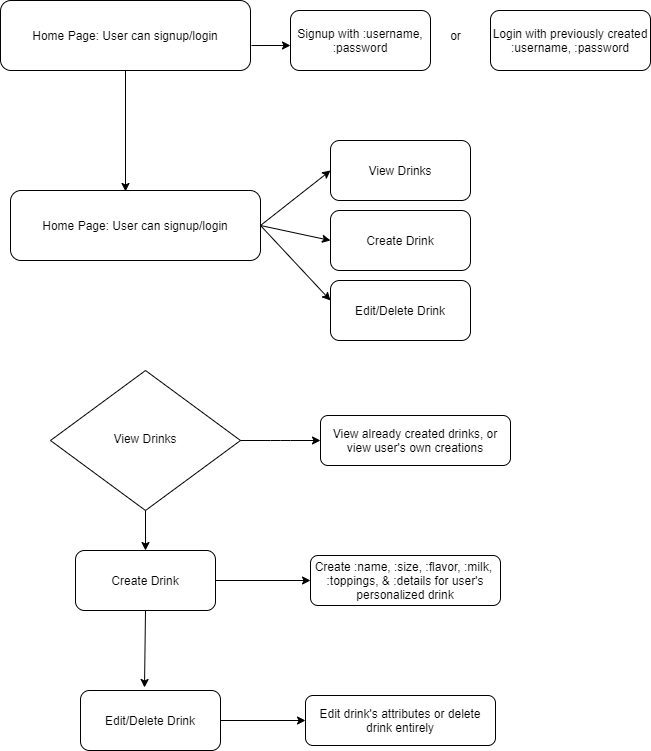

The diagram above was exported from draw.io. Its source (the exported page's mxGraphModel, read from the mxfile embedded in the PNG):
<mxGraphModel dx="1422" dy="800" grid="1" gridSize="10" guides="1" tooltips="1" connect="1" arrows="1" fold="1" page="1" pageScale="1" pageWidth="827" pageHeight="1169" math="0" shadow="0">
  <root>
    <mxCell id="WIyWlLk6GJQsqaUBKTNV-0" />
    <mxCell id="WIyWlLk6GJQsqaUBKTNV-1" parent="WIyWlLk6GJQsqaUBKTNV-0" />
    <mxCell id="WIyWlLk6GJQsqaUBKTNV-3" value="Home Page: User can signup/login" style="rounded=1;whiteSpace=wrap;html=1;fontSize=12;glass=0;strokeWidth=1;shadow=0;" parent="WIyWlLk6GJQsqaUBKTNV-1" vertex="1">
      <mxGeometry x="30" y="50" width="250" height="70" as="geometry" />
    </mxCell>
    <mxCell id="WIyWlLk6GJQsqaUBKTNV-7" value="Signup with :username, :password" style="rounded=1;whiteSpace=wrap;html=1;fontSize=12;glass=0;strokeWidth=1;shadow=0;" parent="WIyWlLk6GJQsqaUBKTNV-1" vertex="1">
      <mxGeometry x="320" y="60" width="140" height="60" as="geometry" />
    </mxCell>
    <mxCell id="WIyWlLk6GJQsqaUBKTNV-10" value="View Drinks" style="rhombus;whiteSpace=wrap;html=1;shadow=0;fontFamily=Helvetica;fontSize=12;align=center;strokeWidth=1;spacing=6;spacingTop=-4;" parent="WIyWlLk6GJQsqaUBKTNV-1" vertex="1">
      <mxGeometry x="80" y="420" width="190" height="140" as="geometry" />
    </mxCell>
    <mxCell id="WIyWlLk6GJQsqaUBKTNV-11" value="View already created drinks, or view user's own creations" style="rounded=1;whiteSpace=wrap;html=1;fontSize=12;glass=0;strokeWidth=1;shadow=0;" parent="WIyWlLk6GJQsqaUBKTNV-1" vertex="1">
      <mxGeometry x="350" y="465" width="190" height="50" as="geometry" />
    </mxCell>
    <mxCell id="WIyWlLk6GJQsqaUBKTNV-12" value="Login with previously created :username, :password" style="rounded=1;whiteSpace=wrap;html=1;fontSize=12;glass=0;strokeWidth=1;shadow=0;" parent="WIyWlLk6GJQsqaUBKTNV-1" vertex="1">
      <mxGeometry x="520" y="60" width="160" height="60" as="geometry" />
    </mxCell>
    <mxCell id="g0e4m6J7LZLsEZFL6eVu-0" value="or" style="text;html=1;align=center;verticalAlign=middle;resizable=0;points=[];autosize=1;strokeColor=none;" vertex="1" parent="WIyWlLk6GJQsqaUBKTNV-1">
      <mxGeometry x="470" y="75" width="30" height="20" as="geometry" />
    </mxCell>
    <mxCell id="g0e4m6J7LZLsEZFL6eVu-1" value="Home Page: User can signup/login" style="rounded=1;whiteSpace=wrap;html=1;fontSize=12;glass=0;strokeWidth=1;shadow=0;" vertex="1" parent="WIyWlLk6GJQsqaUBKTNV-1">
      <mxGeometry x="40" y="240" width="250" height="70" as="geometry" />
    </mxCell>
    <mxCell id="g0e4m6J7LZLsEZFL6eVu-2" value="Edit/Delete Drink" style="rounded=1;whiteSpace=wrap;html=1;fontSize=12;glass=0;strokeWidth=1;shadow=0;" vertex="1" parent="WIyWlLk6GJQsqaUBKTNV-1">
      <mxGeometry x="360" y="330" width="140" height="60" as="geometry" />
    </mxCell>
    <mxCell id="g0e4m6J7LZLsEZFL6eVu-3" value="Create Drink" style="rounded=1;whiteSpace=wrap;html=1;fontSize=12;glass=0;strokeWidth=1;shadow=0;" vertex="1" parent="WIyWlLk6GJQsqaUBKTNV-1">
      <mxGeometry x="360" y="260" width="140" height="60" as="geometry" />
    </mxCell>
    <mxCell id="g0e4m6J7LZLsEZFL6eVu-4" value="View Drinks" style="rounded=1;whiteSpace=wrap;html=1;fontSize=12;glass=0;strokeWidth=1;shadow=0;" vertex="1" parent="WIyWlLk6GJQsqaUBKTNV-1">
      <mxGeometry x="360" y="190" width="140" height="60" as="geometry" />
    </mxCell>
    <mxCell id="g0e4m6J7LZLsEZFL6eVu-5" value="Edit/Delete Drink" style="rounded=1;whiteSpace=wrap;html=1;fontSize=12;glass=0;strokeWidth=1;shadow=0;" vertex="1" parent="WIyWlLk6GJQsqaUBKTNV-1">
      <mxGeometry x="110" y="740" width="140" height="60" as="geometry" />
    </mxCell>
    <mxCell id="g0e4m6J7LZLsEZFL6eVu-6" value="Create Drink" style="rounded=1;whiteSpace=wrap;html=1;fontSize=12;glass=0;strokeWidth=1;shadow=0;" vertex="1" parent="WIyWlLk6GJQsqaUBKTNV-1">
      <mxGeometry x="105" y="600" width="140" height="60" as="geometry" />
    </mxCell>
    <mxCell id="g0e4m6J7LZLsEZFL6eVu-7" value="Create :name, :size, :flavor, :milk,&amp;nbsp;&lt;br&gt;:toppings, &amp;amp; :details for user's personalized drink" style="rounded=1;whiteSpace=wrap;html=1;fontSize=12;glass=0;strokeWidth=1;shadow=0;" vertex="1" parent="WIyWlLk6GJQsqaUBKTNV-1">
      <mxGeometry x="340" y="605" width="190" height="50" as="geometry" />
    </mxCell>
    <mxCell id="g0e4m6J7LZLsEZFL6eVu-8" value="Edit drink's attributes or delete drink entirely" style="rounded=1;whiteSpace=wrap;html=1;fontSize=12;glass=0;strokeWidth=1;shadow=0;" vertex="1" parent="WIyWlLk6GJQsqaUBKTNV-1">
      <mxGeometry x="335" y="745" width="190" height="50" as="geometry" />
    </mxCell>
    <mxCell id="g0e4m6J7LZLsEZFL6eVu-9" value="" style="endArrow=classic;html=1;exitX=1;exitY=0.5;exitDx=0;exitDy=0;entryX=0;entryY=0.5;entryDx=0;entryDy=0;" edge="1" parent="WIyWlLk6GJQsqaUBKTNV-1" source="WIyWlLk6GJQsqaUBKTNV-10" target="WIyWlLk6GJQsqaUBKTNV-11">
      <mxGeometry width="50" height="50" relative="1" as="geometry">
        <mxPoint x="390" y="580" as="sourcePoint" />
        <mxPoint x="440" y="530" as="targetPoint" />
        <Array as="points">
          <mxPoint x="310" y="490" />
        </Array>
      </mxGeometry>
    </mxCell>
    <mxCell id="g0e4m6J7LZLsEZFL6eVu-11" value="" style="endArrow=classic;html=1;exitX=1.004;exitY=0.643;exitDx=0;exitDy=0;exitPerimeter=0;" edge="1" parent="WIyWlLk6GJQsqaUBKTNV-1" source="WIyWlLk6GJQsqaUBKTNV-3">
      <mxGeometry width="50" height="50" relative="1" as="geometry">
        <mxPoint x="270" y="200" as="sourcePoint" />
        <mxPoint x="320" y="95" as="targetPoint" />
      </mxGeometry>
    </mxCell>
    <mxCell id="g0e4m6J7LZLsEZFL6eVu-13" value="" style="endArrow=classic;html=1;exitX=0.5;exitY=1;exitDx=0;exitDy=0;entryX=0.46;entryY=0.014;entryDx=0;entryDy=0;entryPerimeter=0;" edge="1" parent="WIyWlLk6GJQsqaUBKTNV-1" source="WIyWlLk6GJQsqaUBKTNV-3" target="g0e4m6J7LZLsEZFL6eVu-1">
      <mxGeometry width="50" height="50" relative="1" as="geometry">
        <mxPoint x="140" y="200" as="sourcePoint" />
        <mxPoint x="190" y="150" as="targetPoint" />
      </mxGeometry>
    </mxCell>
    <mxCell id="g0e4m6J7LZLsEZFL6eVu-14" value="" style="endArrow=classic;html=1;exitX=1;exitY=0.5;exitDx=0;exitDy=0;" edge="1" parent="WIyWlLk6GJQsqaUBKTNV-1" source="g0e4m6J7LZLsEZFL6eVu-1">
      <mxGeometry width="50" height="50" relative="1" as="geometry">
        <mxPoint x="310" y="270" as="sourcePoint" />
        <mxPoint x="360" y="220" as="targetPoint" />
      </mxGeometry>
    </mxCell>
    <mxCell id="g0e4m6J7LZLsEZFL6eVu-15" value="" style="endArrow=classic;html=1;exitX=1;exitY=0.5;exitDx=0;exitDy=0;" edge="1" parent="WIyWlLk6GJQsqaUBKTNV-1" source="g0e4m6J7LZLsEZFL6eVu-1">
      <mxGeometry width="50" height="50" relative="1" as="geometry">
        <mxPoint x="310" y="340" as="sourcePoint" />
        <mxPoint x="360" y="290" as="targetPoint" />
      </mxGeometry>
    </mxCell>
    <mxCell id="g0e4m6J7LZLsEZFL6eVu-16" value="" style="endArrow=classic;html=1;exitX=1;exitY=0.5;exitDx=0;exitDy=0;" edge="1" parent="WIyWlLk6GJQsqaUBKTNV-1" source="g0e4m6J7LZLsEZFL6eVu-1">
      <mxGeometry width="50" height="50" relative="1" as="geometry">
        <mxPoint x="310" y="400" as="sourcePoint" />
        <mxPoint x="360" y="350" as="targetPoint" />
      </mxGeometry>
    </mxCell>
    <mxCell id="g0e4m6J7LZLsEZFL6eVu-17" value="" style="endArrow=classic;html=1;exitX=0.5;exitY=1;exitDx=0;exitDy=0;entryX=0.5;entryY=0;entryDx=0;entryDy=0;" edge="1" parent="WIyWlLk6GJQsqaUBKTNV-1" source="WIyWlLk6GJQsqaUBKTNV-10" target="g0e4m6J7LZLsEZFL6eVu-6">
      <mxGeometry width="50" height="50" relative="1" as="geometry">
        <mxPoint x="220" y="600" as="sourcePoint" />
        <mxPoint x="270" y="550" as="targetPoint" />
      </mxGeometry>
    </mxCell>
    <mxCell id="g0e4m6J7LZLsEZFL6eVu-18" value="" style="endArrow=classic;html=1;exitX=0.5;exitY=1;exitDx=0;exitDy=0;" edge="1" parent="WIyWlLk6GJQsqaUBKTNV-1" source="g0e4m6J7LZLsEZFL6eVu-6">
      <mxGeometry width="50" height="50" relative="1" as="geometry">
        <mxPoint x="150" y="720" as="sourcePoint" />
        <mxPoint x="174" y="737" as="targetPoint" />
      </mxGeometry>
    </mxCell>
    <mxCell id="g0e4m6J7LZLsEZFL6eVu-19" value="" style="endArrow=classic;html=1;exitX=1;exitY=0.5;exitDx=0;exitDy=0;" edge="1" parent="WIyWlLk6GJQsqaUBKTNV-1" source="g0e4m6J7LZLsEZFL6eVu-6" target="g0e4m6J7LZLsEZFL6eVu-7">
      <mxGeometry width="50" height="50" relative="1" as="geometry">
        <mxPoint x="270" y="670" as="sourcePoint" />
        <mxPoint x="320" y="620" as="targetPoint" />
      </mxGeometry>
    </mxCell>
    <mxCell id="g0e4m6J7LZLsEZFL6eVu-20" value="" style="endArrow=classic;html=1;exitX=1;exitY=0.5;exitDx=0;exitDy=0;entryX=0;entryY=0.5;entryDx=0;entryDy=0;" edge="1" parent="WIyWlLk6GJQsqaUBKTNV-1" source="g0e4m6J7LZLsEZFL6eVu-5" target="g0e4m6J7LZLsEZFL6eVu-8">
      <mxGeometry width="50" height="50" relative="1" as="geometry">
        <mxPoint x="280" y="800" as="sourcePoint" />
        <mxPoint x="330" y="750" as="targetPoint" />
      </mxGeometry>
    </mxCell>
  </root>
</mxGraphModel>